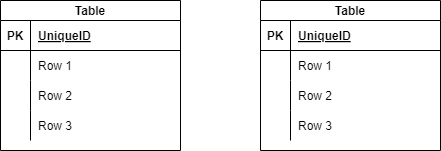

The diagram above was exported from draw.io. Its source (the exported page's mxGraphModel, read from the mxfile embedded in the PNG):
<mxGraphModel dx="606" dy="541" grid="1" gridSize="10" guides="1" tooltips="1" connect="1" arrows="1" fold="1" page="1" pageScale="1" pageWidth="2336" pageHeight="1654" math="0" shadow="0">
  <root>
    <mxCell id="0" />
    <mxCell id="1" parent="0" />
    <mxCell id="2" value="Table" style="shape=table;startSize=20;container=1;collapsible=1;childLayout=tableLayout;fixedRows=1;rowLines=0;fontStyle=1;align=center;resizeLast=1;" vertex="1" parent="1">
      <mxGeometry x="190" y="160" width="180" height="150" as="geometry" />
    </mxCell>
    <mxCell id="3" value="" style="shape=tableRow;horizontal=0;startSize=0;swimlaneHead=0;swimlaneBody=0;fillColor=none;collapsible=0;dropTarget=0;points=[[0,0.5],[1,0.5]];portConstraint=eastwest;top=0;left=0;right=0;bottom=1;" vertex="1" parent="2">
      <mxGeometry y="20" width="180" height="30" as="geometry" />
    </mxCell>
    <mxCell id="4" value="PK" style="shape=partialRectangle;connectable=0;fillColor=none;top=0;left=0;bottom=0;right=0;fontStyle=1;overflow=hidden;" vertex="1" parent="3">
      <mxGeometry width="30" height="30" as="geometry">
        <mxRectangle width="30" height="30" as="alternateBounds" />
      </mxGeometry>
    </mxCell>
    <mxCell id="5" value="UniqueID" style="shape=partialRectangle;connectable=0;fillColor=none;top=0;left=0;bottom=0;right=0;align=left;spacingLeft=6;fontStyle=5;overflow=hidden;" vertex="1" parent="3">
      <mxGeometry x="30" width="150" height="30" as="geometry">
        <mxRectangle width="150" height="30" as="alternateBounds" />
      </mxGeometry>
    </mxCell>
    <mxCell id="6" value="" style="shape=tableRow;horizontal=0;startSize=0;swimlaneHead=0;swimlaneBody=0;fillColor=none;collapsible=0;dropTarget=0;points=[[0,0.5],[1,0.5]];portConstraint=eastwest;top=0;left=0;right=0;bottom=0;" vertex="1" parent="2">
      <mxGeometry y="50" width="180" height="30" as="geometry" />
    </mxCell>
    <mxCell id="7" value="" style="shape=partialRectangle;connectable=0;fillColor=none;top=0;left=0;bottom=0;right=0;editable=1;overflow=hidden;" vertex="1" parent="6">
      <mxGeometry width="30" height="30" as="geometry">
        <mxRectangle width="30" height="30" as="alternateBounds" />
      </mxGeometry>
    </mxCell>
    <mxCell id="8" value="Row 1" style="shape=partialRectangle;connectable=0;fillColor=none;top=0;left=0;bottom=0;right=0;align=left;spacingLeft=6;overflow=hidden;" vertex="1" parent="6">
      <mxGeometry x="30" width="150" height="30" as="geometry">
        <mxRectangle width="150" height="30" as="alternateBounds" />
      </mxGeometry>
    </mxCell>
    <mxCell id="9" value="" style="shape=tableRow;horizontal=0;startSize=0;swimlaneHead=0;swimlaneBody=0;fillColor=none;collapsible=0;dropTarget=0;points=[[0,0.5],[1,0.5]];portConstraint=eastwest;top=0;left=0;right=0;bottom=0;" vertex="1" parent="2">
      <mxGeometry y="80" width="180" height="30" as="geometry" />
    </mxCell>
    <mxCell id="10" value="" style="shape=partialRectangle;connectable=0;fillColor=none;top=0;left=0;bottom=0;right=0;editable=1;overflow=hidden;" vertex="1" parent="9">
      <mxGeometry width="30" height="30" as="geometry">
        <mxRectangle width="30" height="30" as="alternateBounds" />
      </mxGeometry>
    </mxCell>
    <mxCell id="11" value="Row 2" style="shape=partialRectangle;connectable=0;fillColor=none;top=0;left=0;bottom=0;right=0;align=left;spacingLeft=6;overflow=hidden;" vertex="1" parent="9">
      <mxGeometry x="30" width="150" height="30" as="geometry">
        <mxRectangle width="150" height="30" as="alternateBounds" />
      </mxGeometry>
    </mxCell>
    <mxCell id="12" value="" style="shape=tableRow;horizontal=0;startSize=0;swimlaneHead=0;swimlaneBody=0;fillColor=none;collapsible=0;dropTarget=0;points=[[0,0.5],[1,0.5]];portConstraint=eastwest;top=0;left=0;right=0;bottom=0;" vertex="1" parent="2">
      <mxGeometry y="110" width="180" height="30" as="geometry" />
    </mxCell>
    <mxCell id="13" value="" style="shape=partialRectangle;connectable=0;fillColor=none;top=0;left=0;bottom=0;right=0;editable=1;overflow=hidden;" vertex="1" parent="12">
      <mxGeometry width="30" height="30" as="geometry">
        <mxRectangle width="30" height="30" as="alternateBounds" />
      </mxGeometry>
    </mxCell>
    <mxCell id="14" value="Row 3" style="shape=partialRectangle;connectable=0;fillColor=none;top=0;left=0;bottom=0;right=0;align=left;spacingLeft=6;overflow=hidden;" vertex="1" parent="12">
      <mxGeometry x="30" width="150" height="30" as="geometry">
        <mxRectangle width="150" height="30" as="alternateBounds" />
      </mxGeometry>
    </mxCell>
    <mxCell id="15" value="Table" style="shape=table;startSize=20;container=1;collapsible=1;childLayout=tableLayout;fixedRows=1;rowLines=0;fontStyle=1;align=center;resizeLast=1;" vertex="1" parent="1">
      <mxGeometry x="450" y="160" width="180" height="150" as="geometry" />
    </mxCell>
    <mxCell id="16" value="" style="shape=tableRow;horizontal=0;startSize=0;swimlaneHead=0;swimlaneBody=0;fillColor=none;collapsible=0;dropTarget=0;points=[[0,0.5],[1,0.5]];portConstraint=eastwest;top=0;left=0;right=0;bottom=1;" vertex="1" parent="15">
      <mxGeometry y="20" width="180" height="30" as="geometry" />
    </mxCell>
    <mxCell id="17" value="PK" style="shape=partialRectangle;connectable=0;fillColor=none;top=0;left=0;bottom=0;right=0;fontStyle=1;overflow=hidden;" vertex="1" parent="16">
      <mxGeometry width="30" height="30" as="geometry">
        <mxRectangle width="30" height="30" as="alternateBounds" />
      </mxGeometry>
    </mxCell>
    <mxCell id="18" value="UniqueID" style="shape=partialRectangle;connectable=0;fillColor=none;top=0;left=0;bottom=0;right=0;align=left;spacingLeft=6;fontStyle=5;overflow=hidden;" vertex="1" parent="16">
      <mxGeometry x="30" width="150" height="30" as="geometry">
        <mxRectangle width="150" height="30" as="alternateBounds" />
      </mxGeometry>
    </mxCell>
    <mxCell id="19" value="" style="shape=tableRow;horizontal=0;startSize=0;swimlaneHead=0;swimlaneBody=0;fillColor=none;collapsible=0;dropTarget=0;points=[[0,0.5],[1,0.5]];portConstraint=eastwest;top=0;left=0;right=0;bottom=0;" vertex="1" parent="15">
      <mxGeometry y="50" width="180" height="30" as="geometry" />
    </mxCell>
    <mxCell id="20" value="" style="shape=partialRectangle;connectable=0;fillColor=none;top=0;left=0;bottom=0;right=0;editable=1;overflow=hidden;" vertex="1" parent="19">
      <mxGeometry width="30" height="30" as="geometry">
        <mxRectangle width="30" height="30" as="alternateBounds" />
      </mxGeometry>
    </mxCell>
    <mxCell id="21" value="Row 1" style="shape=partialRectangle;connectable=0;fillColor=none;top=0;left=0;bottom=0;right=0;align=left;spacingLeft=6;overflow=hidden;" vertex="1" parent="19">
      <mxGeometry x="30" width="150" height="30" as="geometry">
        <mxRectangle width="150" height="30" as="alternateBounds" />
      </mxGeometry>
    </mxCell>
    <mxCell id="22" value="" style="shape=tableRow;horizontal=0;startSize=0;swimlaneHead=0;swimlaneBody=0;fillColor=none;collapsible=0;dropTarget=0;points=[[0,0.5],[1,0.5]];portConstraint=eastwest;top=0;left=0;right=0;bottom=0;" vertex="1" parent="15">
      <mxGeometry y="80" width="180" height="30" as="geometry" />
    </mxCell>
    <mxCell id="23" value="" style="shape=partialRectangle;connectable=0;fillColor=none;top=0;left=0;bottom=0;right=0;editable=1;overflow=hidden;" vertex="1" parent="22">
      <mxGeometry width="30" height="30" as="geometry">
        <mxRectangle width="30" height="30" as="alternateBounds" />
      </mxGeometry>
    </mxCell>
    <mxCell id="24" value="Row 2" style="shape=partialRectangle;connectable=0;fillColor=none;top=0;left=0;bottom=0;right=0;align=left;spacingLeft=6;overflow=hidden;" vertex="1" parent="22">
      <mxGeometry x="30" width="150" height="30" as="geometry">
        <mxRectangle width="150" height="30" as="alternateBounds" />
      </mxGeometry>
    </mxCell>
    <mxCell id="25" value="" style="shape=tableRow;horizontal=0;startSize=0;swimlaneHead=0;swimlaneBody=0;fillColor=none;collapsible=0;dropTarget=0;points=[[0,0.5],[1,0.5]];portConstraint=eastwest;top=0;left=0;right=0;bottom=0;" vertex="1" parent="15">
      <mxGeometry y="110" width="180" height="30" as="geometry" />
    </mxCell>
    <mxCell id="26" value="" style="shape=partialRectangle;connectable=0;fillColor=none;top=0;left=0;bottom=0;right=0;editable=1;overflow=hidden;" vertex="1" parent="25">
      <mxGeometry width="30" height="30" as="geometry">
        <mxRectangle width="30" height="30" as="alternateBounds" />
      </mxGeometry>
    </mxCell>
    <mxCell id="27" value="Row 3" style="shape=partialRectangle;connectable=0;fillColor=none;top=0;left=0;bottom=0;right=0;align=left;spacingLeft=6;overflow=hidden;" vertex="1" parent="25">
      <mxGeometry x="30" width="150" height="30" as="geometry">
        <mxRectangle width="150" height="30" as="alternateBounds" />
      </mxGeometry>
    </mxCell>
  </root>
</mxGraphModel>